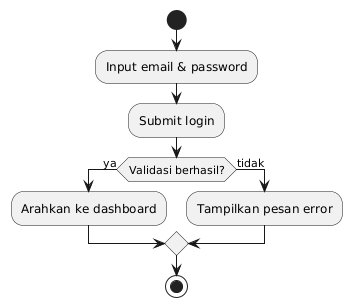

The diagram above was rendered by PlantUML. Its source (embedded in the PNG):
@startuml
start
:Input email & password;
:Submit login;
if (Validasi berhasil?) then (ya)
  :Arahkan ke dashboard;
else (tidak)
  :Tampilkan pesan error;
endif
stop
@enduml